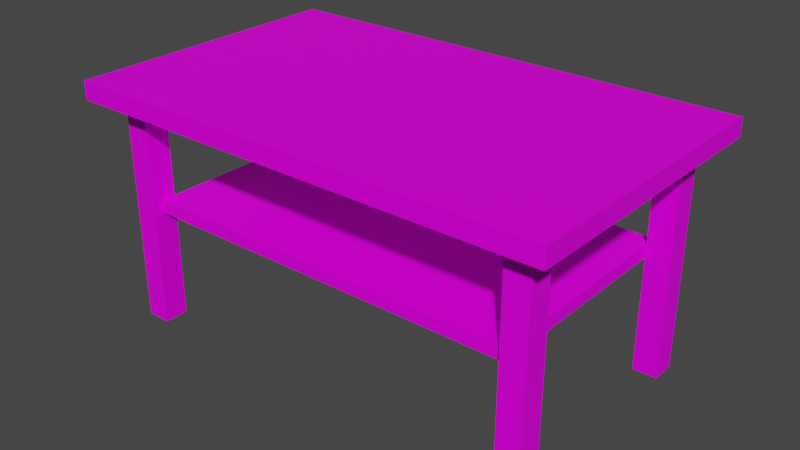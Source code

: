 # Source: Table01.blend  (saved by Blender 4.2.66; exported with 4.5.12 LTS)
import bpy
from mathutils import Matrix  # noqa: F401  (used for matrix-valued properties, if any)

bpy.ops.wm.read_factory_settings(use_empty=True)
scene = bpy.context.scene
scene.name = 'Scene'

# ---- collections
col_collection = bpy.data.collections.new('Collection'); scene.collection.children.link(col_collection)

# ---- images (referenced by path relative to the original .blend; pixels are not part of the script)
import os
ASSET_DIR = os.environ.get("B2B_ASSET_DIR", "")  # directory of the original .blend (textures are referenced by path, not embedded)
HERE = os.path.dirname(os.path.abspath(__file__))  # packed textures are extracted next to this script under _unpacked/

def load_image(name, relpath, width, height, colorspace="sRGB"):
    """Load a texture the original file referenced (path relative to the .blend, or extracted next to this script)."""
    p = next((c for c in (os.path.join(HERE, relpath), os.path.join(ASSET_DIR, relpath)) if relpath and os.path.exists(c)), "")
    if p:
        img = bpy.data.images.load(p, check_existing=True)
        img.name = name
    else:  # same state as the original file: an image datablock whose file is absent (Cycles renders it pink)
        img = bpy.data.images.new(name, width, height)
        img.source = "FILE"
        img.filepath = "//" + (relpath or name)
    img.colorspace_settings.name = colorspace
    return img
img_table01_a_png = load_image('Table01_a.png', 'Table01_a.png', 1024, 1024, 'sRGB')

# ---- materials (node trees are filled in below, after node groups)
mat_primary = bpy.data.materials.new('Primary')
mat_primary.alpha_threshold = 0.0
mat_primary.use_transparent_shadow = False
mat_primary.roughness = 0.5
mat_primary.line_color = (0.0, 0.0, 0.0, 1.0)

# ---- material node trees
mat_primary.use_nodes = True; mat_primary.node_tree.nodes.clear()
_N = mat_primary.node_tree.nodes; _L = mat_primary.node_tree.links
n0 = _N.new('ShaderNodeOutputMaterial'); n0.name = 'Material Output'; n0.location = (300, 300)
n1 = _N.new('ShaderNodeBsdfPrincipled'); n1.name = 'Principled BSDF'; n1.location = (10, 300)
n1.distribution = 'GGX'
n1.subsurface_method = 'RANDOM_WALK_SKIN'
n1.inputs[3].default_value = 1.45
n1.inputs[13].default_value = 0.1
n1.inputs[27].default_value = (0.0, 0.0, 0.0, 1.0)
n1.inputs[28].default_value = 1.0
n2 = _N.new('ShaderNodeTexImage'); n2.name = 'Image Texture'; n2.location = (-280, 280)
n2.image = img_table01_a_png
n2.interpolation = 'Closest'
_L.new(n1.outputs[0], n0.inputs[0])
_L.new(n2.outputs[0], n1.inputs[0])
n0.is_active_output = True

# ---- world
world_world = bpy.data.worlds.new('World'); scene.world = world_world
world_world.use_nodes = True; world_world.node_tree.nodes.clear()
_N = world_world.node_tree.nodes; _L = world_world.node_tree.links
n0 = _N.new('ShaderNodeOutputWorld'); n0.name = 'World Output'; n0.location = (300, 300)
n1 = _N.new('ShaderNodeBackground'); n1.name = 'Background'; n1.location = (10, 300)
n1.inputs[0].default_value = (0.05088, 0.05088, 0.05088, 1.0)
_L.new(n1.outputs[0], n0.inputs[0])
n0.is_active_output = True
world_world.color = (0.05088, 0.05088, 0.05088)
world_world.use_sun_shadow = False
world_world.sun_shadow_jitter_overblur = 0.0

# ---- meshes
me_cube = bpy.data.meshes.new('Cube')
me_cube.from_pydata([(1.0, 0.6, 1.0), (1.0, 0.6, 0.925), (1.0, -0.6, 1.0), (1.0, -0.6, 0.925), (-1.0, 0.6, 1.0), (-1.0, 0.6, 0.925), (-1.0, -0.6, 1.0), (-1.0, -0.6, 0.925), (-0.8, -0.4625, 0.475), (-0.8, -0.4625, 0.525), (0.8, -0.4625, 0.475), (0.8, -0.4625, 0.525), (0.8, 0.4625, 0.525), (-0.8, 0.4625, 0.475), (-0.8, 0.4625, 0.525), (0.8, 0.4625, 0.475), (-0.9, 0.4, -1.118e-08), (-0.9, 0.4, 0.925), (-0.9, 0.5, -1.118e-08), (-0.9, 0.5, 0.925), (-0.8, 0.4, -1.118e-08), (-0.8, 0.4, 0.925), (-0.8, 0.5, -1.118e-08), (-0.8, 0.5, 0.925), (-0.9, -0.5, -1.118e-08), (-0.9, -0.5, 0.925), (-0.9, -0.4, -1.118e-08), (-0.9, -0.4, 0.925), (-0.8, -0.5, -1.118e-08), (-0.8, -0.5, 0.925), (-0.8, -0.4, -1.118e-08), (-0.8, -0.4, 0.925), (0.9, 0.4, -1.118e-08), (0.9, 0.4, 0.925), (0.9, 0.5, -1.118e-08), (0.9, 0.5, 0.925), (0.8, 0.4, -1.118e-08), (0.8, 0.4, 0.925), (0.8, 0.5, -1.118e-08), (0.8, 0.5, 0.925), (0.9, -0.5, -1.118e-08), (0.9, -0.5, 0.925), (0.9, -0.4, -1.118e-08), (0.9, -0.4, 0.925), (0.8, -0.5, -1.118e-08), (0.8, -0.5, 0.925), (0.8, -0.4, -1.118e-08), (0.8, -0.4, 0.925)], [], [(0, 4, 6, 2), (3, 2, 6, 7), (7, 6, 4, 5), (5, 1, 3, 7), (1, 0, 2, 3), (5, 4, 0, 1), (15, 13, 14, 12), (8, 10, 11, 9), (10, 8, 13, 15), (12, 14, 9, 11), (10, 15, 12, 11), (8, 9, 14, 13), (16, 17, 19, 18), (18, 19, 23, 22), (22, 23, 21, 20), (20, 21, 17, 16), (18, 22, 20, 16), (24, 25, 27, 26), (26, 27, 31, 30), (30, 31, 29, 28), (28, 29, 25, 24), (26, 30, 28, 24), (32, 34, 35, 33), (34, 38, 39, 35), (38, 36, 37, 39), (36, 32, 33, 37), (34, 32, 36, 38), (40, 42, 43, 41), (42, 46, 47, 43), (46, 44, 45, 47), (44, 40, 41, 45), (42, 40, 44, 46)])
_uv = me_cube.uv_layers.new(name='UVMap')
_uv.uv.foreach_set('vector', [0.957, 0.6445, 0.04688, 0.6445, 0.04688, 0.05078, 0.957, 0.05078, 0.3542, 0.5312, 0.3542, 0.4688, 1.51, 0.4688, 1.51, 0.5312, -0.3333, 0.5312, -0.3333, 0.4688, 0.3542, 0.4688, 0.3542, 0.5312, 0.04688, 0.05078, 0.957, 0.05078, 0.957, 0.6445, 0.04688, 0.6445, -0.3333, 0.5312, -0.3333, 0.4688, 0.3542, 0.4688, 0.3542, 0.5312, 0.3542, 0.5312, 0.3542, 0.4688, 1.51, 0.4688, 1.51, 0.5312, -0.2396, 0.4792, 0.5, 0.4792, 0.5, 0.5208, -0.2396, 0.5208, 0.9271, 0.4792, 1.656, 0.4792, 1.656, 0.5208, 0.9271, 0.5208, 0.04688, 0.05078, 0.04688, 0.6445, 0.957, 0.6445, 0.957, 0.05078, 0.8477, 0.5391, 0.1562, 0.5391, 0.1562, 0.1055, 0.8477, 0.1094, -0.6562, 0.4792, -0.2396, 0.4792, -0.2396, 0.5208, -0.6562, 0.5208, 0.9271, 0.4792, 0.9271, 0.5208, 0.5, 0.5208, 0.5, 0.4792, 0.2812, 0.7656, 1.0, 0.7656, 1.0, 0.8438, 0.2812, 0.8438, 0.2812, 0.8438, 1.0, 0.8438, 1.0, 0.9219, 0.2812, 0.9219, 0.2812, 0.9219, 1.0, 0.9219, 1.0, 1.0, 0.2812, 1.0, 0.2812, 0.6914, 1.0, 0.6914, 1.0, 0.7656, 0.2812, 0.7656, 0.2031, 0.9219, 0.2812, 0.9219, 0.2812, 1.0, 0.2031, 1.0, 0.2812, 0.8438, 1.0, 0.8438, 1.0, 0.9219, 0.2812, 0.9219, 0.2812, 0.9219, 1.0, 0.9219, 1.0, 1.0, 0.2812, 1.0, 0.2812, 0.6914, 1.0, 0.6914, 1.0, 0.7656, 0.2812, 0.7656, 0.2812, 0.7656, 1.0, 0.7656, 1.0, 0.8438, 0.2812, 0.8438, 0.2031, 0.6914, 0.2812, 0.6914, 0.2812, 0.7656, 0.2031, 0.7656, 0.2812, 0.7656, 0.2812, 0.8438, 1.0, 0.8438, 1.0, 0.7656, 0.2812, 0.8438, 0.2812, 0.9219, 1.0, 0.9219, 1.0, 0.8438, 0.2812, 0.9219, 0.2812, 1.0, 1.0, 1.0, 1.0, 0.9219, 0.2812, 0.6914, 0.2812, 0.7656, 1.0, 0.7656, 1.0, 0.6914, 0.2031, 0.9219, 0.2031, 1.0, 0.2812, 1.0, 0.2812, 0.9219, 0.2812, 0.8438, 0.2812, 0.9219, 1.0, 0.9219, 1.0, 0.8438, 0.2812, 0.9219, 0.2812, 1.0, 1.0, 1.0, 1.0, 0.9219, 0.2812, 0.6914, 0.2812, 0.7656, 1.0, 0.7656, 1.0, 0.6914, 0.2812, 0.7656, 0.2812, 0.8438, 1.0, 0.8438, 1.0, 0.7656, 0.2031, 0.6914, 0.2031, 0.7656, 0.2812, 0.7656, 0.2812, 0.6914])
me_cube.materials.append(mat_primary)
me_cube.use_mirror_vertex_groups = False
me_cube.update()

# ---- objects
ob_table01 = bpy.data.objects.new('Table01', me_cube)

# ---- transforms, parenting, visibility, modifiers, constraints
ob_table01.location = (0.0, 0.0, 0.0)
ob_table01.lock_rotations_4d = False
ob_table01.empty_display_type = 'ARROWS'
ob_table01.lineart.crease_threshold = 0.0

# ---- collection membership
col_collection.objects.link(ob_table01)

# ---- scene / render settings (as saved in the file)
scene.frame_start = 1; scene.frame_end = 250; scene.frame_set(1)
scene.render.engine = 'BLENDER_EEVEE_NEXT'
scene.cycles.sampling_pattern = 'TABULATED_SOBOL'
scene.view_settings.view_transform = 'Filmic'
bpy.context.view_layer.update()

# ---- added for rendering (the .blend has no active camera and no usable light): camera, sun
cam_auto = bpy.data.cameras.new('AutoCamera')
cam_auto.lens = 50.0
cam_auto.sensor_width = 36.0
cam_auto.clip_end = 1000.0
ob_auto_camera = bpy.data.objects.new('AutoCamera', cam_auto)
scene.collection.objects.link(ob_auto_camera)
ob_auto_camera.location = (2.34796, -2.81755, 2.37837)
ob_auto_camera.rotation_euler = (1.09748, -7.21219e-08, 0.694738)
scene.camera = ob_auto_camera
light_auto_sun = bpy.data.lights.new('AutoSun', 'SUN')
light_auto_sun.energy = 3.0
light_auto_sun.angle = 0.0523599
ob_auto_sun = bpy.data.objects.new('AutoSun', light_auto_sun)
scene.collection.objects.link(ob_auto_sun)
ob_auto_sun.rotation_euler = (0.872665, 0.174533, 0.523599)
bpy.context.view_layer.update()
